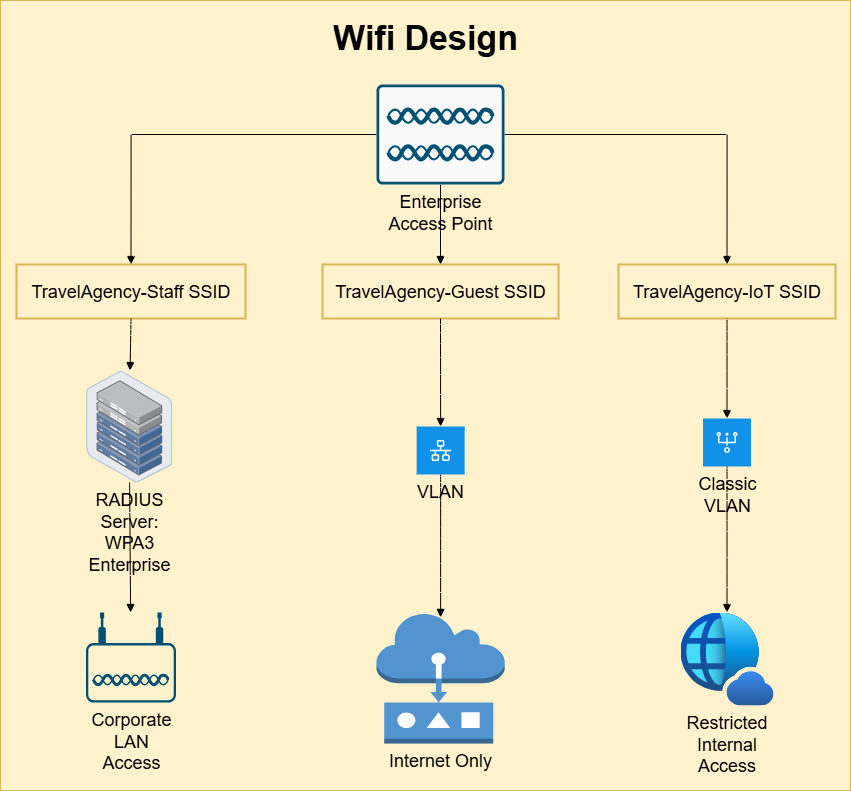

The diagram above was exported from draw.io. Its source (the exported page's mxGraphModel, read from the mxfile embedded in the PNG):
<mxGraphModel dx="2911" dy="2293" grid="1" gridSize="10" guides="1" tooltips="1" connect="1" arrows="1" fold="1" page="1" pageScale="1" pageWidth="827" pageHeight="1169" math="0" shadow="0">
  <root>
    <mxCell id="0" />
    <mxCell id="1" parent="0" />
    <mxCell id="2" value="" style="rounded=0;whiteSpace=wrap;html=1;fillColor=#fff2cc;strokeColor=#d6b656;" vertex="1" parent="1">
      <mxGeometry x="2310" y="100" width="850" height="790" as="geometry" />
    </mxCell>
    <mxCell id="3" value="TravelAgency-Staff SSID" style="whiteSpace=wrap;strokeWidth=2;labelBackgroundColor=none;fontSize=18;fillColor=#fff2cc;strokeColor=#d6b656;" vertex="1" parent="1">
      <mxGeometry x="2326" y="364" width="229" height="54" as="geometry" />
    </mxCell>
    <mxCell id="4" value="TravelAgency-Guest SSID" style="whiteSpace=wrap;strokeWidth=2;labelBackgroundColor=none;fontSize=18;fillColor=#fff2cc;strokeColor=#d6b656;" vertex="1" parent="1">
      <mxGeometry x="2632" y="364" width="236" height="54" as="geometry" />
    </mxCell>
    <mxCell id="5" value="TravelAgency-IoT SSID" style="whiteSpace=wrap;strokeWidth=2;labelBackgroundColor=none;fontSize=18;fillColor=#fff2cc;strokeColor=#d6b656;" vertex="1" parent="1">
      <mxGeometry x="2928" y="364" width="217" height="54" as="geometry" />
    </mxCell>
    <mxCell id="6" value="" style="startArrow=none;endArrow=block;exitX=0;exitY=0.5;entryX=0.5;entryY=0;rounded=0;exitDx=0;exitDy=0;exitPerimeter=0;edgeStyle=orthogonalEdgeStyle;labelBackgroundColor=none;fontSize=18;" edge="1" source="15" target="3" parent="1">
      <mxGeometry relative="1" as="geometry">
        <mxPoint x="2637" y="335.89999999999964" as="sourcePoint" />
      </mxGeometry>
    </mxCell>
    <mxCell id="7" value="" style="startArrow=none;endArrow=block;exitX=0.5;exitY=1;entryX=0.5;entryY=0;rounded=0;exitDx=0;exitDy=0;exitPerimeter=0;edgeStyle=orthogonalEdgeStyle;labelBackgroundColor=none;fontSize=18;" edge="1" source="15" target="4" parent="1">
      <mxGeometry relative="1" as="geometry">
        <mxPoint x="2750" y="344" as="sourcePoint" />
      </mxGeometry>
    </mxCell>
    <mxCell id="8" value="" style="startArrow=none;endArrow=block;exitX=1;exitY=0.5;entryX=0.5;entryY=0;rounded=0;exitDx=0;exitDy=0;exitPerimeter=0;edgeStyle=orthogonalEdgeStyle;labelBackgroundColor=none;fontSize=18;" edge="1" source="15" target="5" parent="1">
      <mxGeometry relative="1" as="geometry">
        <mxPoint x="2863" y="337.52" as="sourcePoint" />
      </mxGeometry>
    </mxCell>
    <mxCell id="9" value="" style="curved=1;startArrow=none;endArrow=block;exitX=0.5;exitY=1;rounded=0;labelBackgroundColor=none;fontSize=18;" edge="1" source="3" target="16" parent="1">
      <mxGeometry relative="1" as="geometry">
        <Array as="points" />
        <mxPoint x="2440" y="468" as="targetPoint" />
      </mxGeometry>
    </mxCell>
    <mxCell id="10" value="" style="curved=1;startArrow=none;endArrow=block;exitX=0.5;exitY=1;entryX=0.5;entryY=0;rounded=0;entryDx=0;entryDy=0;labelBackgroundColor=none;fontSize=18;" edge="1" source="4" target="19" parent="1">
      <mxGeometry relative="1" as="geometry">
        <Array as="points" />
        <mxPoint x="2750" y="468" as="targetPoint" />
      </mxGeometry>
    </mxCell>
    <mxCell id="11" value="" style="curved=1;startArrow=none;endArrow=block;exitX=0.5;exitY=1;entryX=0.5;entryY=0;rounded=0;entryDx=0;entryDy=0;labelBackgroundColor=none;fontSize=18;" edge="1" source="5" target="21" parent="1">
      <mxGeometry relative="1" as="geometry">
        <Array as="points" />
        <mxPoint x="3036.5" y="480" as="targetPoint" />
      </mxGeometry>
    </mxCell>
    <mxCell id="12" value="" style="curved=1;startArrow=none;endArrow=block;rounded=0;labelBackgroundColor=none;fontSize=18;" edge="1" source="16" target="17" parent="1">
      <mxGeometry relative="1" as="geometry">
        <Array as="points" />
        <mxPoint x="2440" y="546" as="sourcePoint" />
        <mxPoint x="2439.5" y="606" as="targetPoint" />
      </mxGeometry>
    </mxCell>
    <mxCell id="13" value="" style="curved=1;startArrow=none;endArrow=block;exitX=0.5;exitY=1;entryX=0.5;entryY=0.03;rounded=0;entryDx=0;entryDy=0;entryPerimeter=0;exitDx=0;exitDy=0;labelBackgroundColor=none;fontSize=18;" edge="1" source="19" target="18" parent="1">
      <mxGeometry relative="1" as="geometry">
        <Array as="points" />
        <mxPoint x="2750" y="546" as="sourcePoint" />
        <mxPoint x="2750" y="596" as="targetPoint" />
      </mxGeometry>
    </mxCell>
    <mxCell id="14" value="" style="curved=1;startArrow=none;endArrow=block;exitX=0.5;exitY=1;rounded=0;exitDx=0;exitDy=0;labelBackgroundColor=none;fontSize=18;" edge="1" source="21" target="23" parent="1">
      <mxGeometry relative="1" as="geometry">
        <Array as="points" />
        <mxPoint x="3036.5" y="534" as="sourcePoint" />
        <mxPoint x="3036.5" y="606" as="targetPoint" />
      </mxGeometry>
    </mxCell>
    <mxCell id="15" value="&lt;span style=&quot;text-wrap-mode: wrap;&quot;&gt;Enterprise Access Point&lt;/span&gt;" style="sketch=0;points=[[0.015,0.015,0],[0.985,0.015,0],[0.985,0.985,0],[0.015,0.985,0],[0.25,0,0],[0.5,0,0],[0.75,0,0],[1,0.25,0],[1,0.5,0],[1,0.75,0],[0.75,1,0],[0.5,1,0],[0.25,1,0],[0,0.75,0],[0,0.5,0],[0,0.25,0]];verticalLabelPosition=bottom;html=1;verticalAlign=top;aspect=fixed;align=center;pointerEvents=1;shape=mxgraph.cisco19.rect;prIcon=dual_mode_access_point;fillColor=#FAFAFA;strokeColor=#005073;labelBackgroundColor=none;whiteSpace=wrap;fontSize=18;" vertex="1" parent="1">
      <mxGeometry x="2686" y="184" width="128" height="100" as="geometry" />
    </mxCell>
    <mxCell id="16" value="&lt;span style=&quot;text-wrap-mode: wrap;&quot;&gt;RADIUS Server: WPA3 Enterprise&lt;/span&gt;" style="image;points=[];aspect=fixed;html=1;align=center;shadow=0;dashed=0;image=img/lib/allied_telesis/storage/Datacenter_Server_Half_Rack_ToR.svg;labelBackgroundColor=none;whiteSpace=wrap;fontSize=18;" vertex="1" parent="1">
      <mxGeometry x="2395.55" y="470" width="86.2" height="112" as="geometry" />
    </mxCell>
    <mxCell id="17" value="&lt;span style=&quot;text-wrap-mode: wrap;&quot;&gt;Corporate LAN Access&lt;/span&gt;" style="points=[[0.03,0.36,0],[0.18,0,0],[0.5,0.34,0],[0.82,0,0],[0.97,0.36,0],[1,0.67,0],[0.975,0.975,0],[0.5,1,0],[0.025,0.975,0],[0,0.67,0]];verticalLabelPosition=bottom;sketch=0;html=1;verticalAlign=top;aspect=fixed;align=center;pointerEvents=1;shape=mxgraph.cisco19.wireless_access_point;fillColor=#005073;strokeColor=none;labelBackgroundColor=none;whiteSpace=wrap;fontSize=18;" vertex="1" parent="1">
      <mxGeometry x="2395.5" y="712" width="90" height="90" as="geometry" />
    </mxCell>
    <mxCell id="18" value="&lt;span style=&quot;text-wrap-mode: wrap;&quot;&gt;Internet Only&lt;/span&gt;" style="outlineConnect=0;dashed=0;verticalLabelPosition=bottom;verticalAlign=top;align=center;html=1;shape=mxgraph.aws3.actuator;fillColor=#5294CF;gradientColor=none;labelBackgroundColor=none;whiteSpace=wrap;fontSize=18;" vertex="1" parent="1">
      <mxGeometry x="2686" y="713" width="128.25" height="130" as="geometry" />
    </mxCell>
    <mxCell id="19" value="VLAN" style="shape=rect;fillColor=#1192E8;aspect=fixed;resizable=0;labelPosition=center;verticalLabelPosition=bottom;align=center;verticalAlign=top;strokeColor=none;fontSize=18;labelBackgroundColor=none;whiteSpace=wrap;" vertex="1" parent="1">
      <mxGeometry x="2726.13" y="526" width="48" height="48" as="geometry" />
    </mxCell>
    <mxCell id="20" value="&lt;div&gt;&lt;span style=&quot;text-wrap-mode: wrap;&quot;&gt;&lt;br&gt;&lt;/span&gt;&lt;/div&gt;" style="fillColor=#ffffff;strokeColor=none;dashed=0;outlineConnect=0;html=1;labelPosition=center;verticalLabelPosition=bottom;verticalAlign=top;part=1;movable=0;resizable=0;rotatable=0;shape=mxgraph.ibm_cloud.vlan;labelBackgroundColor=none;whiteSpace=wrap;fontSize=18;" vertex="1" parent="19">
      <mxGeometry width="24" height="24" relative="1" as="geometry">
        <mxPoint x="12" y="12" as="offset" />
      </mxGeometry>
    </mxCell>
    <mxCell id="21" value="Classic VLAN" style="shape=rect;fillColor=#1192E8;aspect=fixed;resizable=0;labelPosition=center;verticalLabelPosition=bottom;align=center;verticalAlign=top;strokeColor=none;fontSize=18;labelBackgroundColor=none;whiteSpace=wrap;" vertex="1" parent="1">
      <mxGeometry x="3012.5" y="518" width="48" height="48" as="geometry" />
    </mxCell>
    <mxCell id="22" value="" style="fillColor=#ffffff;strokeColor=none;dashed=0;outlineConnect=0;html=1;labelPosition=center;verticalLabelPosition=bottom;verticalAlign=top;part=1;movable=0;resizable=0;rotatable=0;shape=mxgraph.ibm_cloud.vlan--ibm;labelBackgroundColor=none;whiteSpace=wrap;fontSize=18;" vertex="1" parent="21">
      <mxGeometry width="24" height="24" relative="1" as="geometry">
        <mxPoint x="12" y="12" as="offset" />
      </mxGeometry>
    </mxCell>
    <mxCell id="23" value="&lt;span style=&quot;text-wrap-mode: wrap;&quot;&gt;Restricted Internal Access&lt;/span&gt;" style="image;aspect=fixed;html=1;points=[];align=center;fontSize=18;image=img/lib/azure2/identity/Entra_Internet_Access.svg;labelBackgroundColor=none;whiteSpace=wrap;" vertex="1" parent="1">
      <mxGeometry x="2990" y="712" width="93" height="93" as="geometry" />
    </mxCell>
    <mxCell id="24" value="&lt;h1 style=&quot;margin-top: 0px;&quot;&gt;&lt;font style=&quot;font-size: 34px;&quot;&gt;Wifi Design&lt;/font&gt;&lt;/h1&gt;" style="text;html=1;whiteSpace=wrap;overflow=hidden;rounded=0;align=center;" vertex="1" parent="1">
      <mxGeometry x="2615" y="110" width="240" height="60" as="geometry" />
    </mxCell>
  </root>
</mxGraphModel>